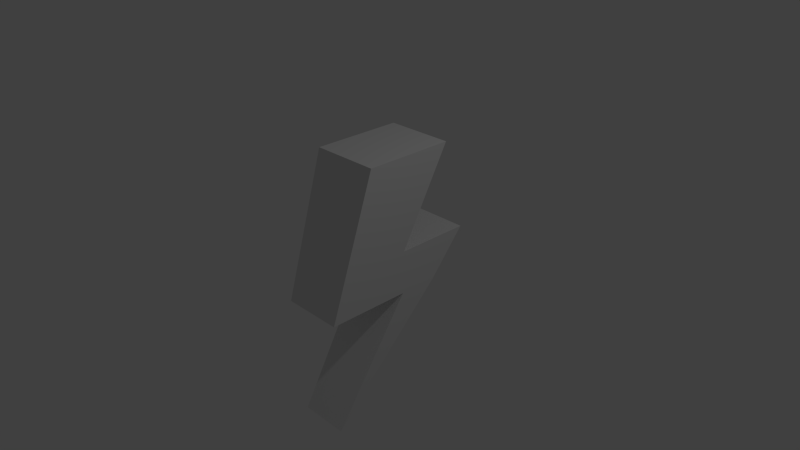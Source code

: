 # Source: BlackOutLightning.blend  (saved by Blender 2.76.0; exported with 4.5.12 LTS)
import bpy
from mathutils import Matrix  # noqa: F401  (used for matrix-valued properties, if any)

bpy.ops.wm.read_factory_settings(use_empty=True)
scene = bpy.context.scene
scene.name = 'Scene'

# ---- collections
col_collection_1 = bpy.data.collections.new('Collection 1'); scene.collection.children.link(col_collection_1)

# ---- materials (node trees are filled in below, after node groups)
mat_material = bpy.data.materials.new('Material')
mat_material.alpha_threshold = 0.0
mat_material.use_transparent_shadow = False
mat_material.roughness = 0.5
mat_material.line_color = (0.0, 0.0, 0.0, 1.0)

# ---- material node trees

# ---- world
world_world = bpy.data.worlds.new('World'); scene.world = world_world
world_world.color = (0.05088, 0.05088, 0.05088)
world_world.use_sun_shadow = False
world_world.sun_shadow_jitter_overblur = 0.0
world_world.cycles.sampling_method = 'MANUAL'
world_world.cycles.sample_map_resolution = 256

# ---- cameras
cam_camera = bpy.data.cameras.new('Camera')
cam_camera.clip_end = 100.0
cam_camera.lens = 35.0
cam_camera.sensor_width = 32.0
cam_camera.sensor_height = 18.0
cam_camera.ortho_scale = 7.314
cam_camera.dof.focus_distance = 0.0
cam_camera.dof.aperture_fstop = 128.0

# ---- lights
light_lamp = bpy.data.lights.new('Lamp', 'POINT')
light_lamp.transmission_factor = 0.0
light_lamp.cutoff_distance = 30.0
light_lamp.energy = 100.0
light_lamp.shadow_buffer_clip_start = 1.001
light_lamp.shadow_soft_size = 0.1
light_lamp.shadow_maximum_resolution = 0.006
light_lamp.use_absolute_resolution = True
light_lamp.cycles.use_multiple_importance_sampling = False

# ---- meshes
me_cube = bpy.data.meshes.new('Cube')
me_cube.from_pydata([(1.0, 1.718, 3.141), (1.0, -0.8779, 3.141), (-1.0, -0.8779, 3.141), (-1.0, 1.718, 3.141), (0.8977, -0.4249, -0.8487), (0.8977, -2.179, -0.8487), (-0.8977, -2.179, -0.8487), (-0.8977, -0.4249, -0.8487), (-0.9304, 0.2463, 0.4254), (-0.9304, -1.763, 0.4254), (0.9304, 0.2463, 0.4254), (0.9304, -1.763, 0.4254), (0.8977, 1.365, -0.8476), (-0.8977, 1.365, -0.8476), (-0.9304, 2.417, 0.4264), (0.9304, 2.417, 0.4264), (0.8977, 0.2267, -0.8484), (0.9304, 0.8979, 0.4257), (-0.9304, 0.8979, 0.4257), (-0.8977, 0.2267, -0.8484), (0.7373, -1.999, -4.379), (-0.7373, -1.999, -4.379)], [], [(0, 3, 2, 1), (4, 5, 6, 7), (9, 8, 7, 6), (17, 16, 12, 15), (11, 9, 6, 5), (10, 11, 5, 4), (0, 1, 11, 10), (1, 2, 9, 11), (3, 0, 10, 8), (2, 3, 8, 9), (14, 15, 12, 13), (19, 18, 14, 13), (18, 17, 15, 14), (16, 19, 21, 20), (4, 7, 19, 16), (8, 10, 17, 18), (7, 8, 18, 19), (10, 4, 16, 17), (12, 20, 21, 13), (19, 13, 21), (16, 20, 12)])
me_cube.materials.append(mat_material)
me_cube.use_remesh_preserve_volume = False
me_cube.use_remesh_preserve_attributes = False
me_cube.use_mirror_vertex_groups = False
me_cube.update()

# ---- objects
ob_cube = bpy.data.objects.new('Cube', me_cube)
ob_lamp = bpy.data.objects.new('Lamp', light_lamp)
ob_camera = bpy.data.objects.new('Camera', cam_camera)

# ---- transforms, parenting, visibility, modifiers, constraints
ob_cube.location = (0.0, 0.0, -0.04225)
ob_cube.scale = (0.4763, 0.4763, 0.4763)
ob_cube.lock_rotations_4d = False
ob_cube.empty_display_type = 'ARROWS'
ob_cube.lineart.crease_threshold = 0.0
ob_lamp.location = (4.076, 1.005, 5.904)
ob_lamp.rotation_euler = (0.6503, 0.05522, 1.866)
ob_lamp.lock_rotations_4d = False
ob_lamp.empty_display_type = 'ARROWS'
ob_lamp.color = (0.0, 0.0, 0.0, 0.0)
ob_lamp.lineart.crease_threshold = 0.0
ob_camera.location = (7.481, -6.508, 5.344)
ob_camera.rotation_euler = (1.109, 0.01082, 0.8149)
ob_camera.lock_rotations_4d = False
ob_camera.empty_display_type = 'ARROWS'
ob_camera.color = (0.0, 0.0, 0.0, 0.0)
ob_camera.display_type = 'WIRE'
ob_camera.lineart.crease_threshold = 0.0

# ---- collection membership
col_collection_1.objects.link(ob_cube)
col_collection_1.objects.link(ob_lamp)
col_collection_1.objects.link(ob_camera)

# ---- scene / render settings (as saved in the file)
scene.camera = ob_camera
scene.frame_start = 1; scene.frame_end = 250; scene.frame_set(1)
scene.render.engine = 'BLENDER_EEVEE_NEXT'
scene.render.resolution_percentage = 50
scene.render.dither_intensity = 0.0
scene.cycles.use_denoising = False
scene.cycles.samples = 10
scene.cycles.sampling_pattern = 'TABULATED_SOBOL'
scene.cycles.light_sampling_threshold = 0.0
scene.cycles.use_adaptive_sampling = False
scene.cycles.use_light_tree = False
scene.cycles.blur_glossy = 0.0
scene.cycles.pixel_filter_type = 'GAUSSIAN'
scene.cycles.sample_clamp_indirect = 0.0
scene.view_settings.view_transform = 'Standard'
bpy.context.view_layer.update()
